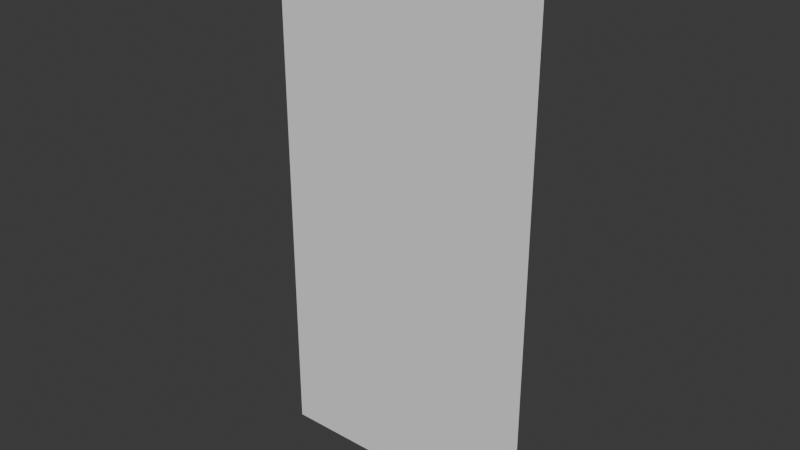 # Source: half_plane.blend  (saved by Blender 4.2.66; exported with 4.5.12 LTS)
import bpy
from mathutils import Matrix  # noqa: F401  (used for matrix-valued properties, if any)

bpy.ops.wm.read_factory_settings(use_empty=True)
scene = bpy.context.scene
scene.name = 'Scene'

# ---- world
world_world = bpy.data.worlds.new('World'); scene.world = world_world
world_world.use_nodes = True; world_world.node_tree.nodes.clear()
_N = world_world.node_tree.nodes; _L = world_world.node_tree.links
n0 = _N.new('ShaderNodeOutputWorld'); n0.name = 'World Output'; n0.location = (300, 300)
n1 = _N.new('ShaderNodeBackground'); n1.name = 'Background'; n1.location = (10, 300)
n1.inputs[0].default_value = (0.05088, 0.05088, 0.05088, 1.0)
_L.new(n1.outputs[0], n0.inputs[0])
n0.is_active_output = True
world_world.color = (0.05088, 0.05088, 0.05088)
world_world.sun_shadow_jitter_overblur = 0.0

# ---- meshes
me_half_plane = bpy.data.meshes.new('Half plane')
me_half_plane.from_pydata([(-0.5, 0.0, 1.0), (0.5, 0.0, 1.0), (-0.5, 0.0, -1.0), (0.5, 0.0, -1.0)], [], [(0, 1, 3, 2)])
_uv = me_half_plane.uv_layers.new(name='UVMap')
_uv.uv.foreach_set('vector', [0.0, 0.0, 1.0, 0.0, 1.0, 1.0, 0.0, 1.0])
me_half_plane.update()

# ---- objects
ob_half_plane = bpy.data.objects.new('Half plane', me_half_plane)

# ---- transforms, parenting, visibility, modifiers, constraints
ob_half_plane.location = (0.0, 0.0, 0.0)

# ---- collection membership
scene.collection.objects.link(ob_half_plane)

# ---- scene / render settings (as saved in the file)
scene.frame_start = 1; scene.frame_end = 250; scene.frame_set(1)
scene.render.engine = 'BLENDER_EEVEE_NEXT'
bpy.context.view_layer.update()

# ---- added for rendering (the .blend has no active camera and no usable light): camera, sun
cam_auto = bpy.data.cameras.new('AutoCamera')
cam_auto.lens = 50.0
cam_auto.sensor_width = 36.0
cam_auto.clip_end = 1000.0
ob_auto_camera = bpy.data.objects.new('AutoCamera', cam_auto)
scene.collection.objects.link(ob_auto_camera)
ob_auto_camera.location = (2.06887, -2.48264, 1.65509)
ob_auto_camera.rotation_euler = (1.09748, -7.21219e-08, 0.694738)
scene.camera = ob_auto_camera
light_auto_sun = bpy.data.lights.new('AutoSun', 'SUN')
light_auto_sun.energy = 3.0
light_auto_sun.angle = 0.0523599
ob_auto_sun = bpy.data.objects.new('AutoSun', light_auto_sun)
scene.collection.objects.link(ob_auto_sun)
ob_auto_sun.rotation_euler = (0.872665, 0.174533, 0.523599)
bpy.context.view_layer.update()
